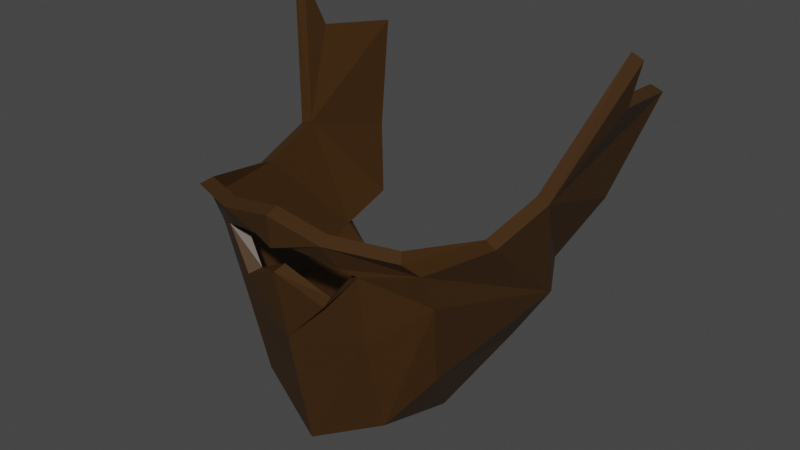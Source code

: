 # Source: VillagerBeard3.blend  (saved by Blender 3.0.42; exported with 4.5.12 LTS)
import bpy
from mathutils import Matrix  # noqa: F401  (used for matrix-valued properties, if any)

bpy.ops.wm.read_factory_settings(use_empty=True)
scene = bpy.context.scene
scene.name = 'Scene'

# ---- collections
col_collection = bpy.data.collections.new('Collection'); scene.collection.children.link(col_collection)

# ---- materials (node trees are filled in below, after node groups)
mat_skin = bpy.data.materials.new('Skin')
mat_skin.use_transparent_shadow = False
mat_beard = bpy.data.materials.new('Beard')
mat_beard.use_transparent_shadow = False

# ---- material node trees
mat_skin.use_nodes = True; mat_skin.node_tree.nodes.clear()
_N = mat_skin.node_tree.nodes; _L = mat_skin.node_tree.links
n0 = _N.new('ShaderNodeBsdfPrincipled'); n0.name = 'Principled BSDF'; n0.location = (10, 300)
n0.distribution = 'GGX'
n0.subsurface_method = 'RANDOM_WALK_SKIN'
n0.inputs[0].default_value = (0.2019, 0.1435, 0.08509, 1.0)
n0.inputs[3].default_value = 1.45
n0.inputs[27].default_value = (0.0, 0.0, 0.0, 1.0)
n0.inputs[28].default_value = 1.0
n1 = _N.new('ShaderNodeOutputMaterial'); n1.name = 'Material Output'; n1.location = (300, 300)
_L.new(n0.outputs[0], n1.inputs[0])
n1.is_active_output = True
mat_beard.use_nodes = True; mat_beard.node_tree.nodes.clear()
_N = mat_beard.node_tree.nodes; _L = mat_beard.node_tree.links
n0 = _N.new('ShaderNodeBsdfPrincipled'); n0.name = 'Principled BSDF'; n0.location = (10, 300)
n0.distribution = 'GGX'
n0.subsurface_method = 'RANDOM_WALK_SKIN'
n0.inputs[0].default_value = (0.04955, 0.02058, 0.002924, 1.0)
n0.inputs[3].default_value = 1.45
n0.inputs[27].default_value = (0.0, 0.0, 0.0, 1.0)
n0.inputs[28].default_value = 1.0
n1 = _N.new('ShaderNodeOutputMaterial'); n1.name = 'Material Output'; n1.location = (300, 300)
_L.new(n0.outputs[0], n1.inputs[0])
n1.is_active_output = True

# ---- world
world_world = bpy.data.worlds.new('World'); scene.world = world_world
world_world.use_nodes = True; world_world.node_tree.nodes.clear()
_N = world_world.node_tree.nodes; _L = world_world.node_tree.links
n0 = _N.new('ShaderNodeOutputWorld'); n0.name = 'World Output'; n0.location = (300, 300)
n1 = _N.new('ShaderNodeBackground'); n1.name = 'Background'; n1.location = (10, 300)
n1.inputs[0].default_value = (0.05088, 0.05088, 0.05088, 1.0)
_L.new(n1.outputs[0], n0.inputs[0])
n0.is_active_output = True
world_world.color = (0.05088, 0.05088, 0.05088)
world_world.use_sun_shadow = False
world_world.sun_shadow_jitter_overblur = 0.0

# ---- meshes
me_cube_008 = bpy.data.meshes.new('Cube.008')
me_cube_008.from_pydata([(0.4085, 0.1028, -0.02529)], [], [])
_uv = me_cube_008.uv_layers.new(name='UVMap')
_uv.uv.foreach_set('vector', [])
me_cube_008.materials.append(mat_skin)
me_cube_008.use_remesh_fix_poles = True
me_cube_008.use_remesh_preserve_attributes = False
me_cube_008.use_mirror_x = True
me_cube_008.update()
me_cube_009 = bpy.data.meshes.new('Cube.009')
me_cube_009.from_pydata([(0.2774, -0.3236, -0.4148), (0.3757, 0.2858, -0.1507), (0.2846, 0.06157, -0.5476), (0.0, -0.4235, -0.5371), (0.3262, -0.03689, -0.2979), (0.0, -0.1015, -0.6032), (0.401, 0.0975, -0.1239), (0.2581, -0.3953, -0.2994), (0.0, -0.4612, -0.2613), (0.1587, -0.3794, -0.5138), (0.1228, -0.4528, -0.2863), (0.4368, 0.07027, -0.01616), (0.3089, -0.1832, -0.3409), (0.2723, -0.3572, -0.3355), (0.0, -0.4561, -0.33), (0.1357, -0.42, -0.341), (0.166, -0.404, -0.3541), (0.04484, -0.4462, -0.3202), (0.0, -0.4507, -0.3818), (0.09919, -0.4246, -0.4331), (0.09344, -0.4336, -0.3283), (0.2528, 0.1209, -0.5021), (0.3191, 0.1929, -0.37), (-0.2774, -0.3236, -0.4148), (-0.3757, 0.2858, -0.1507), (-0.2846, 0.06157, -0.5476), (-0.3262, -0.03689, -0.2979), (-0.401, 0.0975, -0.1239), (-0.2581, -0.3953, -0.2994), (-0.1587, -0.3794, -0.5138), (-0.1228, -0.4528, -0.2863), (-0.4368, 0.07027, -0.01616), (-0.3089, -0.1832, -0.3409), (-0.2723, -0.3572, -0.3355), (-0.1357, -0.42, -0.341), (-0.166, -0.404, -0.3541), (-0.04484, -0.4462, -0.3202), (-0.09919, -0.4246, -0.4331), (-0.09344, -0.4336, -0.3283), (-0.2528, 0.1209, -0.5021), (-0.3191, 0.1929, -0.37), (0.2197, -0.31, -0.4024), (0.3474, 0.2856, -0.1408), (0.2259, 0.0004803, -0.5307), (0.0, -0.4013, -0.5168), (0.2978, -0.03633, -0.2884), (0.0, -0.09943, -0.5733), (0.3733, 0.09814, -0.1125), (0.2418, -0.3733, -0.287), (0.0, -0.4326, -0.2525), (0.1439, -0.3608, -0.4955), (0.117, -0.4255, -0.2751), (0.0, -0.2236, -0.5498), (0.4086, 0.07299, -0.006157), (0.2812, -0.1791, -0.3303), (0.1597, -0.1998, -0.5418), (0.2484, -0.3417, -0.3261), (0.0, -0.4275, -0.3211), (0.1275, -0.3941, -0.3282), (0.1526, -0.3791, -0.3441), (0.04157, -0.4177, -0.3114), (0.0, -0.4212, -0.3763), (0.09037, -0.3964, -0.4278), (0.09017, -0.4051, -0.3195), (0.2246, 0.1212, -0.4918), (0.2904, 0.1937, -0.3615), (-0.2197, -0.31, -0.4024), (-0.3474, 0.2856, -0.1408), (-0.2259, 0.0004803, -0.5307), (-0.2978, -0.03633, -0.2884), (-0.3733, 0.09814, -0.1125), (-0.2418, -0.3733, -0.287), (-0.1439, -0.3608, -0.4955), (-0.117, -0.4255, -0.2751), (-0.4086, 0.07299, -0.006157), (-0.2812, -0.1791, -0.3303), (-0.1597, -0.1998, -0.5418), (-0.2484, -0.3417, -0.3261), (-0.1275, -0.3941, -0.3282), (-0.1526, -0.3791, -0.3441), (-0.04157, -0.4177, -0.3114), (-0.09037, -0.3964, -0.4278), (-0.09017, -0.4051, -0.3195), (-0.2246, 0.1212, -0.4918), (-0.2904, 0.1937, -0.3615), (0.1587, -0.3274, -0.7267), (0.2434, -0.2716, -0.6115), (0.0, -0.0495, -0.7811), (0.0, -0.1764, -0.8493), (0.1742, -0.1537, -0.764), (0.0, -0.3715, -0.8069), (0.2226, 0.01883, -0.6562), (-0.1587, -0.3274, -0.7267), (-0.2434, -0.2716, -0.6115), (-0.1742, -0.1537, -0.764), (-0.2226, 0.01883, -0.6562)], [], [(1, 4, 22), (5, 2, 91, 87), (4, 1, 6), (15, 10, 8, 14, 17, 20), (12, 7, 13), (21, 22, 4, 2), (13, 7, 10, 15), (0, 9, 85, 86), (3, 29, 92, 90), (2, 4, 12), (4, 6, 11), (0, 16, 9), (2, 12, 13, 0), (9, 16, 19, 18, 3), (15, 16, 0, 13), (24, 40, 26), (25, 5, 87, 95), (26, 27, 24), (34, 38, 36, 14, 8, 30), (32, 33, 28), (39, 25, 26, 40), (33, 34, 30, 28), (2, 0, 86, 91), (29, 23, 93, 92), (25, 32, 26), (26, 31, 27), (23, 29, 35), (25, 23, 33, 32), (29, 3, 18, 37, 35), (34, 33, 23, 35), (42, 65, 45), (55, 50, 41, 43), (45, 47, 42), (58, 63, 60, 57, 49, 51), (54, 56, 48), (64, 43, 45, 65), (56, 58, 51, 48), (52, 44, 50, 55), (46, 52, 55, 43), (43, 54, 45), (45, 53, 47), (41, 50, 59), (43, 41, 56, 54), (50, 44, 61, 62, 59), (58, 56, 41, 59), (67, 69, 84), (76, 68, 66, 72), (69, 67, 70), (78, 73, 49, 57, 80, 82), (75, 71, 77), (83, 84, 69, 68), (77, 71, 73, 78), (52, 76, 72, 44), (46, 68, 76, 52), (68, 69, 75), (69, 70, 74), (66, 79, 72), (68, 75, 77, 66), (72, 79, 81, 61, 44), (78, 79, 66, 77), (7, 12, 54, 48), (2, 5, 46, 43), (10, 7, 48, 51), (8, 10, 51, 49), (11, 6, 47, 53), (12, 4, 45, 54), (17, 14, 57, 60), (16, 15, 58, 59), (20, 17, 60, 63), (19, 16, 59, 62), (18, 19, 62, 61), (15, 20, 63, 58), (21, 2, 43, 64), (22, 21, 64, 65), (6, 1, 42, 47), (1, 22, 65, 42), (4, 11, 53, 45), (32, 28, 71, 75), (5, 25, 68, 46), (28, 30, 73, 71), (30, 8, 49, 73), (27, 31, 74, 70), (26, 32, 75, 69), (14, 36, 80, 57), (34, 35, 79, 78), (36, 38, 82, 80), (35, 37, 81, 79), (37, 18, 61, 81), (38, 34, 78, 82), (25, 39, 83, 68), (39, 40, 84, 83), (24, 27, 70, 67), (40, 24, 67, 84), (31, 26, 69, 74), (89, 91, 86, 85), (88, 89, 85, 90), (87, 91, 89, 88), (94, 92, 93, 95), (88, 90, 92, 94), (87, 88, 94, 95), (23, 25, 95, 93), (9, 3, 90, 85)])
_uv = me_cube_009.uv_layers.new(name='UVMap')
_uv.uv.foreach_set('vector', [0.7867, 0.8373, 0.7718, 0.8722, 0.777, 0.8599, 0.5752, 0.6717, 0.6009, 0.6712, 0.6009, 0.6712, 0.5752, 0.6717, 0.7857, 0.871, 0.8018, 0.8513, 0.8001, 0.8697, 0.9535, 0.1415, 0.952, 0.156, 0.9371, 0.1547, 0.9362, 0.14, 0.9444, 0.1407, 0.9494, 0.1411, 0.7694, 0.899, 0.767, 0.9258, 0.7544, 0.917, 0.7465, 0.8647, 0.7743, 0.8608, 0.7718, 0.8722, 0.7428, 0.8755, 0.9692, 0.1471, 0.9725, 0.1587, 0.9577, 0.1567, 0.9611, 0.1442, 0.9659, 0.1355, 0.9521, 0.1266, 0.9521, 0.1266, 0.9659, 0.1355, 0.9353, 0.1252, 0.9521, 0.1266, 0.9521, 0.1266, 0.9353, 0.1252, 0.7428, 0.8755, 0.7718, 0.8722, 0.7561, 0.8872, 0.7857, 0.871, 0.8001, 0.8697, 0.7958, 0.897, 0.9659, 0.1355, 0.9527, 0.1327, 0.9521, 0.1266, 0.7423, 0.8919, 0.7558, 0.8954, 0.7544, 0.917, 0.7419, 0.9083, 0.9521, 0.1266, 0.9527, 0.1327, 0.9457, 0.1323, 0.9357, 0.1319, 0.9353, 0.1252, 0.9611, 0.1442, 0.9593, 0.1352, 0.9659, 0.1355, 0.9692, 0.1471, 0.7867, 0.8373, 0.777, 0.8599, 0.7718, 0.8722, 0.6009, 0.6712, 0.5752, 0.6717, 0.5752, 0.6717, 0.6009, 0.6712, 0.7857, 0.871, 0.8001, 0.8697, 0.8018, 0.8513, 0.9535, 0.1415, 0.9494, 0.1411, 0.9444, 0.1407, 0.9362, 0.14, 0.9371, 0.1547, 0.952, 0.156, 0.7694, 0.899, 0.7544, 0.917, 0.767, 0.9258, 0.7465, 0.8647, 0.7428, 0.8755, 0.7718, 0.8722, 0.7743, 0.8608, 0.9692, 0.1471, 0.9611, 0.1442, 0.9577, 0.1567, 0.9725, 0.1587, 0.7423, 0.8919, 0.7419, 0.9083, 0.7419, 0.9083, 0.7423, 0.8919, 0.9521, 0.1266, 0.9659, 0.1355, 0.9659, 0.1355, 0.9521, 0.1266, 0.7428, 0.8755, 0.7561, 0.8872, 0.7718, 0.8722, 0.7857, 0.871, 0.7958, 0.897, 0.8001, 0.8697, 0.9659, 0.1355, 0.9521, 0.1266, 0.9527, 0.1327, 0.7423, 0.8919, 0.7419, 0.9083, 0.7544, 0.917, 0.7558, 0.8954, 0.9521, 0.1266, 0.9353, 0.1252, 0.9357, 0.1319, 0.9457, 0.1323, 0.9527, 0.1327, 0.9611, 0.1442, 0.9692, 0.1471, 0.9659, 0.1355, 0.9593, 0.1352, 0.7867, 0.8373, 0.777, 0.8599, 0.7718, 0.8722, 0.5962, 0.6956, 0.5915, 0.72, 0.605, 0.703, 0.6065, 0.6867, 0.7857, 0.871, 0.8001, 0.8697, 0.8018, 0.8513, 0.9535, 0.1415, 0.9494, 0.1411, 0.9444, 0.1407, 0.9362, 0.14, 0.9371, 0.1547, 0.952, 0.156, 0.7694, 0.899, 0.7544, 0.917, 0.767, 0.9258, 0.7465, 0.8647, 0.7428, 0.8755, 0.7718, 0.8722, 0.7743, 0.8608, 0.9692, 0.1471, 0.9611, 0.1442, 0.9577, 0.1567, 0.9725, 0.1587, 0.575, 0.6978, 0.5747, 0.7239, 0.5915, 0.72, 0.5962, 0.6956, 0.5752, 0.6717, 0.575, 0.6978, 0.5962, 0.6956, 0.6009, 0.6712, 0.7428, 0.8755, 0.7561, 0.8872, 0.7718, 0.8722, 0.7857, 0.871, 0.7958, 0.897, 0.8001, 0.8697, 0.9659, 0.1355, 0.9521, 0.1266, 0.9527, 0.1327, 0.7423, 0.8919, 0.7419, 0.9083, 0.7544, 0.917, 0.7558, 0.8954, 0.9521, 0.1266, 0.9353, 0.1252, 0.9357, 0.1319, 0.9457, 0.1323, 0.9527, 0.1327, 0.9611, 0.1442, 0.9692, 0.1471, 0.9659, 0.1355, 0.9593, 0.1352, 0.7867, 0.8373, 0.7718, 0.8722, 0.777, 0.8599, 0.5962, 0.6956, 0.6065, 0.6867, 0.605, 0.703, 0.5915, 0.72, 0.7857, 0.871, 0.8018, 0.8513, 0.8001, 0.8697, 0.9535, 0.1415, 0.952, 0.156, 0.9371, 0.1547, 0.9362, 0.14, 0.9444, 0.1407, 0.9494, 0.1411, 0.7694, 0.899, 0.767, 0.9258, 0.7544, 0.917, 0.7465, 0.8647, 0.7743, 0.8608, 0.7718, 0.8722, 0.7428, 0.8755, 0.9692, 0.1471, 0.9725, 0.1587, 0.9577, 0.1567, 0.9611, 0.1442, 0.575, 0.6978, 0.5962, 0.6956, 0.5915, 0.72, 0.5747, 0.7239, 0.5752, 0.6717, 0.6009, 0.6712, 0.5962, 0.6956, 0.575, 0.6978, 0.7428, 0.8755, 0.7718, 0.8722, 0.7561, 0.8872, 0.7857, 0.871, 0.8001, 0.8697, 0.7958, 0.897, 0.9659, 0.1355, 0.9527, 0.1327, 0.9521, 0.1266, 0.7423, 0.8919, 0.7558, 0.8954, 0.7544, 0.917, 0.7419, 0.9083, 0.9521, 0.1266, 0.9527, 0.1327, 0.9457, 0.1323, 0.9357, 0.1319, 0.9353, 0.1252, 0.9611, 0.1442, 0.9593, 0.1352, 0.9659, 0.1355, 0.9692, 0.1471, 0.767, 0.9258, 0.7694, 0.899, 0.7694, 0.899, 0.767, 0.9258, 0.6009, 0.6712, 0.5752, 0.6717, 0.5752, 0.6717, 0.6009, 0.6712, 0.9577, 0.1567, 0.9725, 0.1587, 0.9725, 0.1587, 0.9577, 0.1567, 0.9371, 0.1547, 0.952, 0.156, 0.952, 0.156, 0.9371, 0.1547, 0.7958, 0.897, 0.8001, 0.8697, 0.8001, 0.8697, 0.7958, 0.897, 0.7561, 0.8872, 0.7718, 0.8722, 0.7718, 0.8722, 0.7561, 0.8872, 0.9444, 0.1407, 0.9362, 0.14, 0.9362, 0.14, 0.9444, 0.1407, 0.9593, 0.1352, 0.9611, 0.1442, 0.9611, 0.1442, 0.9593, 0.1352, 0.9494, 0.1411, 0.9444, 0.1407, 0.9444, 0.1407, 0.9494, 0.1411, 0.9457, 0.1323, 0.9527, 0.1327, 0.9527, 0.1327, 0.9457, 0.1323, 0.9357, 0.1319, 0.9457, 0.1323, 0.9457, 0.1323, 0.9357, 0.1319, 0.9535, 0.1415, 0.9494, 0.1411, 0.9494, 0.1411, 0.9535, 0.1415, 0.7465, 0.8647, 0.7428, 0.8755, 0.7428, 0.8755, 0.7465, 0.8647, 0.7743, 0.8608, 0.7465, 0.8647, 0.7465, 0.8647, 0.7743, 0.8608, 0.8001, 0.8697, 0.8018, 0.8513, 0.8018, 0.8513, 0.8001, 0.8697, 0.7867, 0.8373, 0.777, 0.8599, 0.777, 0.8599, 0.7867, 0.8373, 0.7857, 0.871, 0.7958, 0.897, 0.7958, 0.897, 0.7857, 0.871, 0.7694, 0.899, 0.767, 0.9258, 0.767, 0.9258, 0.7694, 0.899, 0.5752, 0.6717, 0.6009, 0.6712, 0.6009, 0.6712, 0.5752, 0.6717, 0.9725, 0.1587, 0.9577, 0.1567, 0.9577, 0.1567, 0.9725, 0.1587, 0.952, 0.156, 0.9371, 0.1547, 0.9371, 0.1547, 0.952, 0.156, 0.8001, 0.8697, 0.7958, 0.897, 0.7958, 0.897, 0.8001, 0.8697, 0.7718, 0.8722, 0.7561, 0.8872, 0.7561, 0.8872, 0.7718, 0.8722, 0.9362, 0.14, 0.9444, 0.1407, 0.9444, 0.1407, 0.9362, 0.14, 0.9611, 0.1442, 0.9593, 0.1352, 0.9593, 0.1352, 0.9611, 0.1442, 0.9444, 0.1407, 0.9494, 0.1411, 0.9494, 0.1411, 0.9444, 0.1407, 0.9527, 0.1327, 0.9457, 0.1323, 0.9457, 0.1323, 0.9527, 0.1327, 0.9457, 0.1323, 0.9357, 0.1319, 0.9357, 0.1319, 0.9457, 0.1323, 0.9494, 0.1411, 0.9535, 0.1415, 0.9535, 0.1415, 0.9494, 0.1411, 0.7428, 0.8755, 0.7465, 0.8647, 0.7465, 0.8647, 0.7428, 0.8755, 0.7465, 0.8647, 0.7743, 0.8608, 0.7743, 0.8608, 0.7465, 0.8647, 0.8018, 0.8513, 0.8001, 0.8697, 0.8001, 0.8697, 0.8018, 0.8513, 0.777, 0.8599, 0.7867, 0.8373, 0.7867, 0.8373, 0.777, 0.8599, 0.7958, 0.897, 0.7857, 0.871, 0.7857, 0.871, 0.7958, 0.897, 0.5962, 0.6956, 0.6065, 0.6867, 0.605, 0.703, 0.5915, 0.72, 0.575, 0.6978, 0.5962, 0.6956, 0.5915, 0.72, 0.5747, 0.7239, 0.5752, 0.6717, 0.6009, 0.6712, 0.5962, 0.6956, 0.575, 0.6978, 0.5962, 0.6956, 0.5915, 0.72, 0.605, 0.703, 0.6065, 0.6867, 0.575, 0.6978, 0.5747, 0.7239, 0.5915, 0.72, 0.5962, 0.6956, 0.5752, 0.6717, 0.575, 0.6978, 0.5962, 0.6956, 0.6009, 0.6712, 0.7419, 0.9083, 0.7423, 0.8919, 0.7423, 0.8919, 0.7419, 0.9083, 0.9521, 0.1266, 0.9353, 0.1252, 0.9353, 0.1252, 0.9521, 0.1266])
me_cube_009.materials.append(mat_beard)
me_cube_009.use_remesh_fix_poles = True
me_cube_009.use_remesh_preserve_attributes = False
me_cube_009.use_mirror_x = True
me_cube_009.update()

# ---- objects
ob_cube_007 = bpy.data.objects.new('Cube.007', me_cube_008)
ob_cube_008 = bpy.data.objects.new('Cube.008', me_cube_009)

# ---- transforms, parenting, visibility, modifiers, constraints
ob_cube_007.location = (0.0, 0.0, 0.0)
ob_cube_007.use_mesh_mirror_x = True
_vg = ob_cube_007.vertex_groups.new(name='Spine1')
_vg = ob_cube_007.vertex_groups.new(name='Spine2')
_vg = ob_cube_007.vertex_groups.new(name='Shoulder_R')
_vg = ob_cube_007.vertex_groups.new(name='Arm1_R')
_vg = ob_cube_007.vertex_groups.new(name='Arm2_R')
_vg = ob_cube_007.vertex_groups.new(name='Hand1_R')
_vg = ob_cube_007.vertex_groups.new(name='Hand2_R')
_vg = ob_cube_007.vertex_groups.new(name='Hand3_R')
_vg = ob_cube_007.vertex_groups.new(name='Thumb1_R')
_vg = ob_cube_007.vertex_groups.new(name='Thumb2_R')
_vg = ob_cube_007.vertex_groups.new(name='Neck')
_vg = ob_cube_007.vertex_groups.new(name='Head')
for _i, _w in zip([0], [0.3163]): _vg.add([_i], _w, 'REPLACE')
_vg = ob_cube_007.vertex_groups.new(name='Brow')
for _i, _w in zip([0], [0.3361]): _vg.add([_i], _w, 'REPLACE')
_vg = ob_cube_007.vertex_groups.new(name='Mouth')
for _i, _w in zip([0], [0.331]): _vg.add([_i], _w, 'REPLACE')
_vg = ob_cube_007.vertex_groups.new(name='Shoulder_L')
_vg = ob_cube_007.vertex_groups.new(name='Arm1_L')
_vg = ob_cube_007.vertex_groups.new(name='Arm2_L')
_vg = ob_cube_007.vertex_groups.new(name='Hand1_L')
_vg = ob_cube_007.vertex_groups.new(name='Hand2_L')
_vg = ob_cube_007.vertex_groups.new(name='Hand3_L')
_vg = ob_cube_007.vertex_groups.new(name='Thumb1_L')
_vg = ob_cube_007.vertex_groups.new(name='Thumb2_L')
_vg = ob_cube_007.vertex_groups.new(name='Hip_R')
_vg = ob_cube_007.vertex_groups.new(name='Leg1_R')
_vg = ob_cube_007.vertex_groups.new(name='Leg2_R')
_vg = ob_cube_007.vertex_groups.new(name='Foot_R')
_vg = ob_cube_007.vertex_groups.new(name='Hip_L')
_vg = ob_cube_007.vertex_groups.new(name='Leg1_L')
_vg = ob_cube_007.vertex_groups.new(name='Leg2_L')
_vg = ob_cube_007.vertex_groups.new(name='Foot_L')
_m = ob_cube_007.modifiers.new('Mirror', 'MIRROR')
_m = ob_cube_007.modifiers.new('Armature', 'ARMATURE')
ob_cube_008.location = (0.0, 0.0, 0.0)
ob_cube_008.use_mesh_mirror_x = True
_vg = ob_cube_008.vertex_groups.new(name='Spine1')
_vg = ob_cube_008.vertex_groups.new(name='Spine2')
for _i, _w in zip([5, 46, 87], [0.04936, 0.04936, 0.04936]): _vg.add([_i], _w, 'REPLACE')
_vg = ob_cube_008.vertex_groups.new(name='Shoulder_R')
for _i, _w in zip([24, 25, 39, 40, 67, 68, 76, 83, 84, 94, 95], [0.03299, 0.1151, 0.1255, 0.02232, 0.03299, 0.1151, 0.01642, 0.1255, 0.02232, 0.01642, 0.1151]): _vg.add([_i], _w, 'REPLACE')
_vg = ob_cube_008.vertex_groups.new(name='Arm1_R')
_vg = ob_cube_008.vertex_groups.new(name='Arm2_R')
_vg = ob_cube_008.vertex_groups.new(name='Hand1_R')
_vg = ob_cube_008.vertex_groups.new(name='Hand2_R')
_vg = ob_cube_008.vertex_groups.new(name='Hand3_R')
_vg = ob_cube_008.vertex_groups.new(name='Thumb1_R')
_vg = ob_cube_008.vertex_groups.new(name='Thumb2_R')
_vg = ob_cube_008.vertex_groups.new(name='Neck')
for _i, _w in zip([1, 2, 5, 24, 25, 42, 43, 46, 52, 55, 67, 68, 76, 87, 88, 89, 91, 94, 95], [0.008375, 0.05017, 0.1671, 0.008375, 0.05017, 0.008375, 0.05017, 0.1671, 0.05715, 0.02313, 0.008375, 0.05017, 0.02313, 0.1671, 0.05715, 0.02313, 0.05017, 0.02313, 0.05017]): _vg.add([_i], _w, 'REPLACE')
_vg = ob_cube_008.vertex_groups.new(name='Head')
for _i, _w in zip([0, 1, 2, 4, 5, 6, 9, 11, 12, 13, 21, 22, 23, 24, 25, 26, 27, 29, 31, 32, 33, 39, 40, 41, 42, 43, 45, 46, 47, 50, 52, 53, 54, 55, 56, 64, 65, 66, 67, 68, 69, 70, 72, 74, 75, 76, 77, 83, 84, 85, 86, 87, 88, 89, 91, 92, 93, 94, 95], [0.08184, 0.6494, 0.6479, 0.2423, 0.3978, 0.3163, 0.03579, 0.1791, 0.207, 0.03546, 0.7416, 0.5388, 0.08184, 0.6494, 0.6479, 0.2423, 0.3163, 0.03579, 0.1791, 0.207, 0.03546, 0.7416, 0.5388, 0.08184, 0.6494, 0.6479, 0.2423, 0.3978, 0.3163, 0.03579, 0.1655, 0.1791, 0.207, 0.207, 0.03546, 0.7416, 0.5388, 0.08184, 0.6494, 0.6479, 0.2423, 0.3163, 0.03579, 0.1791, 0.207, 0.207, 0.03546, 0.7416, 0.5388, 0.03579, 0.08184, 0.3978, 0.1655, 0.207, 0.6479, 0.03579, 0.08184, 0.207, 0.6479]): _vg.add([_i], _w, 'REPLACE')
_vg = ob_cube_008.vertex_groups.new(name='Brow')
for _i, _w in zip([0, 1, 4, 6, 7, 8, 10, 11, 12, 13, 14, 15, 16, 17, 18, 19, 20, 22, 23, 24, 26, 27, 28, 30, 31, 32, 33, 34, 35, 36, 37, 38, 40, 41, 42, 45, 47, 48, 49, 51, 53, 54, 56, 57, 58, 59, 60, 61, 62, 63, 65, 66, 67, 69, 70, 71, 73, 74, 75, 77, 78, 79, 80, 81, 82, 84, 86, 93], [0.04064, 0.1371, 0.1797, 0.3361, 0.136, 0.1489, 0.152, 0.5148, 0.08615, 0.08113, 0.07836, 0.05916, 0.05132, 0.07266, 0.02184, 0.03511, 0.06301, 0.07792, 0.04064, 0.1371, 0.1797, 0.3361, 0.136, 0.152, 0.5148, 0.08615, 0.08113, 0.05916, 0.05132, 0.07266, 0.03511, 0.06301, 0.07792, 0.04064, 0.1371, 0.1797, 0.3361, 0.136, 0.1489, 0.152, 0.5148, 0.08615, 0.08113, 0.07836, 0.05916, 0.05132, 0.07266, 0.02184, 0.03511, 0.06301, 0.07792, 0.04064, 0.1371, 0.1797, 0.3361, 0.136, 0.152, 0.5148, 0.08615, 0.08113, 0.05916, 0.05132, 0.07266, 0.03511, 0.06301, 0.07792, 0.04064, 0.04064]): _vg.add([_i], _w, 'REPLACE')
_vg = ob_cube_008.vertex_groups.new(name='Mouth')
for _i, _w in zip([0, 1, 2, 3, 4, 5, 6, 7, 8, 9, 10, 11, 12, 13, 14, 15, 16, 17, 18, 19, 20, 21, 22, 23, 24, 25, 26, 27, 28, 29, 30, 31, 32, 33, 34, 35, 36, 37, 38, 39, 40, 41, 42, 43, 44, 45, 46, 47, 48, 49, 50, 51, 52, 53, 54, 55, 56, 57, 58, 59, 60, 61, 62, 63, 64, 65, 66, 67, 68, 69, 70, 71, 72, 73, 74, 75, 76, 77, 78, 79, 80, 81, 82, 83, 84, 85, 86, 87, 88, 89, 90, 91, 92, 93, 94, 95], [0.8472, 0.1313, 0.156, 0.9602, 0.5544, 0.3225, 0.331, 0.8615, 0.8415, 0.9251, 0.8395, 0.2947, 0.6703, 0.8696, 0.9089, 0.9166, 0.9181, 0.914, 0.9509, 0.9381, 0.9193, 0.08068, 0.3281, 0.8472, 0.1313, 0.156, 0.5544, 0.331, 0.8615, 0.9251, 0.8395, 0.2947, 0.6703, 0.8696, 0.9166, 0.9181, 0.914, 0.9381, 0.9193, 0.08068, 0.3281, 0.8472, 0.1313, 0.156, 0.9602, 0.5544, 0.3225, 0.331, 0.8615, 0.8415, 0.9251, 0.8395, 0.7281, 0.2947, 0.6703, 0.6946, 0.8696, 0.9089, 0.9166, 0.9181, 0.914, 0.9509, 0.9381, 0.9193, 0.08068, 0.3281, 0.8472, 0.1313, 0.156, 0.5544, 0.331, 0.8615, 0.9251, 0.8395, 0.2947, 0.6703, 0.6946, 0.8696, 0.9166, 0.9181, 0.914, 0.9381, 0.9193, 0.08068, 0.3281, 0.9251, 0.8472, 0.3225, 0.7281, 0.6946, 0.9602, 0.156, 0.9251, 0.8472, 0.6946, 0.156]): _vg.add([_i], _w, 'REPLACE')
_vg = ob_cube_008.vertex_groups.new(name='Shoulder_L')
for _i, _w in zip([1, 2, 5, 21, 22, 42, 43, 46, 55, 64, 65, 87, 89, 91], [0.03299, 0.1151, 0.05288, 0.1255, 0.02232, 0.03299, 0.1151, 0.05288, 0.01642, 0.1255, 0.02232, 0.05288, 0.01642, 0.1151]): _vg.add([_i], _w, 'REPLACE')
_vg = ob_cube_008.vertex_groups.new(name='Arm1_L')
_vg = ob_cube_008.vertex_groups.new(name='Arm2_L')
_vg = ob_cube_008.vertex_groups.new(name='Hand1_L')
_vg = ob_cube_008.vertex_groups.new(name='Hand2_L')
_vg = ob_cube_008.vertex_groups.new(name='Hand3_L')
_vg = ob_cube_008.vertex_groups.new(name='Thumb1_L')
_vg = ob_cube_008.vertex_groups.new(name='Thumb2_L')
_vg = ob_cube_008.vertex_groups.new(name='Hip_R')
_vg = ob_cube_008.vertex_groups.new(name='Leg1_R')
_vg = ob_cube_008.vertex_groups.new(name='Leg2_R')
_vg = ob_cube_008.vertex_groups.new(name='Foot_R')
_vg = ob_cube_008.vertex_groups.new(name='Hip_L')
_vg = ob_cube_008.vertex_groups.new(name='Leg1_L')
_vg = ob_cube_008.vertex_groups.new(name='Leg2_L')
_vg = ob_cube_008.vertex_groups.new(name='Foot_L')
_m = ob_cube_008.modifiers.new('Armature', 'ARMATURE')

# ---- collection membership
col_collection.objects.link(ob_cube_007)
col_collection.objects.link(ob_cube_008)

# ---- scene / render settings (as saved in the file)
scene.frame_start = 1; scene.frame_end = 250; scene.frame_set(1)
scene.render.engine = 'BLENDER_EEVEE_NEXT'
scene.cycles.sampling_pattern = 'TABULATED_SOBOL'
scene.cycles.use_light_tree = False
scene.view_settings.view_transform = 'Filmic'
bpy.context.view_layer.update()

# ---- added for rendering (the .blend has no active camera and no usable light): camera, sun
cam_auto = bpy.data.cameras.new('AutoCamera')
cam_auto.lens = 50.0
cam_auto.sensor_width = 36.0
cam_auto.clip_end = 1000.0
ob_auto_camera = bpy.data.objects.new('AutoCamera', cam_auto)
scene.collection.objects.link(ob_auto_camera)
ob_auto_camera.location = (1.31889, -1.67039, 0.627397)
ob_auto_camera.rotation_euler = (1.09748, -7.21219e-08, 0.694738)
scene.camera = ob_auto_camera
light_auto_sun = bpy.data.lights.new('AutoSun', 'SUN')
light_auto_sun.energy = 3.0
light_auto_sun.angle = 0.0523599
ob_auto_sun = bpy.data.objects.new('AutoSun', light_auto_sun)
scene.collection.objects.link(ob_auto_sun)
ob_auto_sun.rotation_euler = (0.872665, 0.174533, 0.523599)
bpy.context.view_layer.update()
